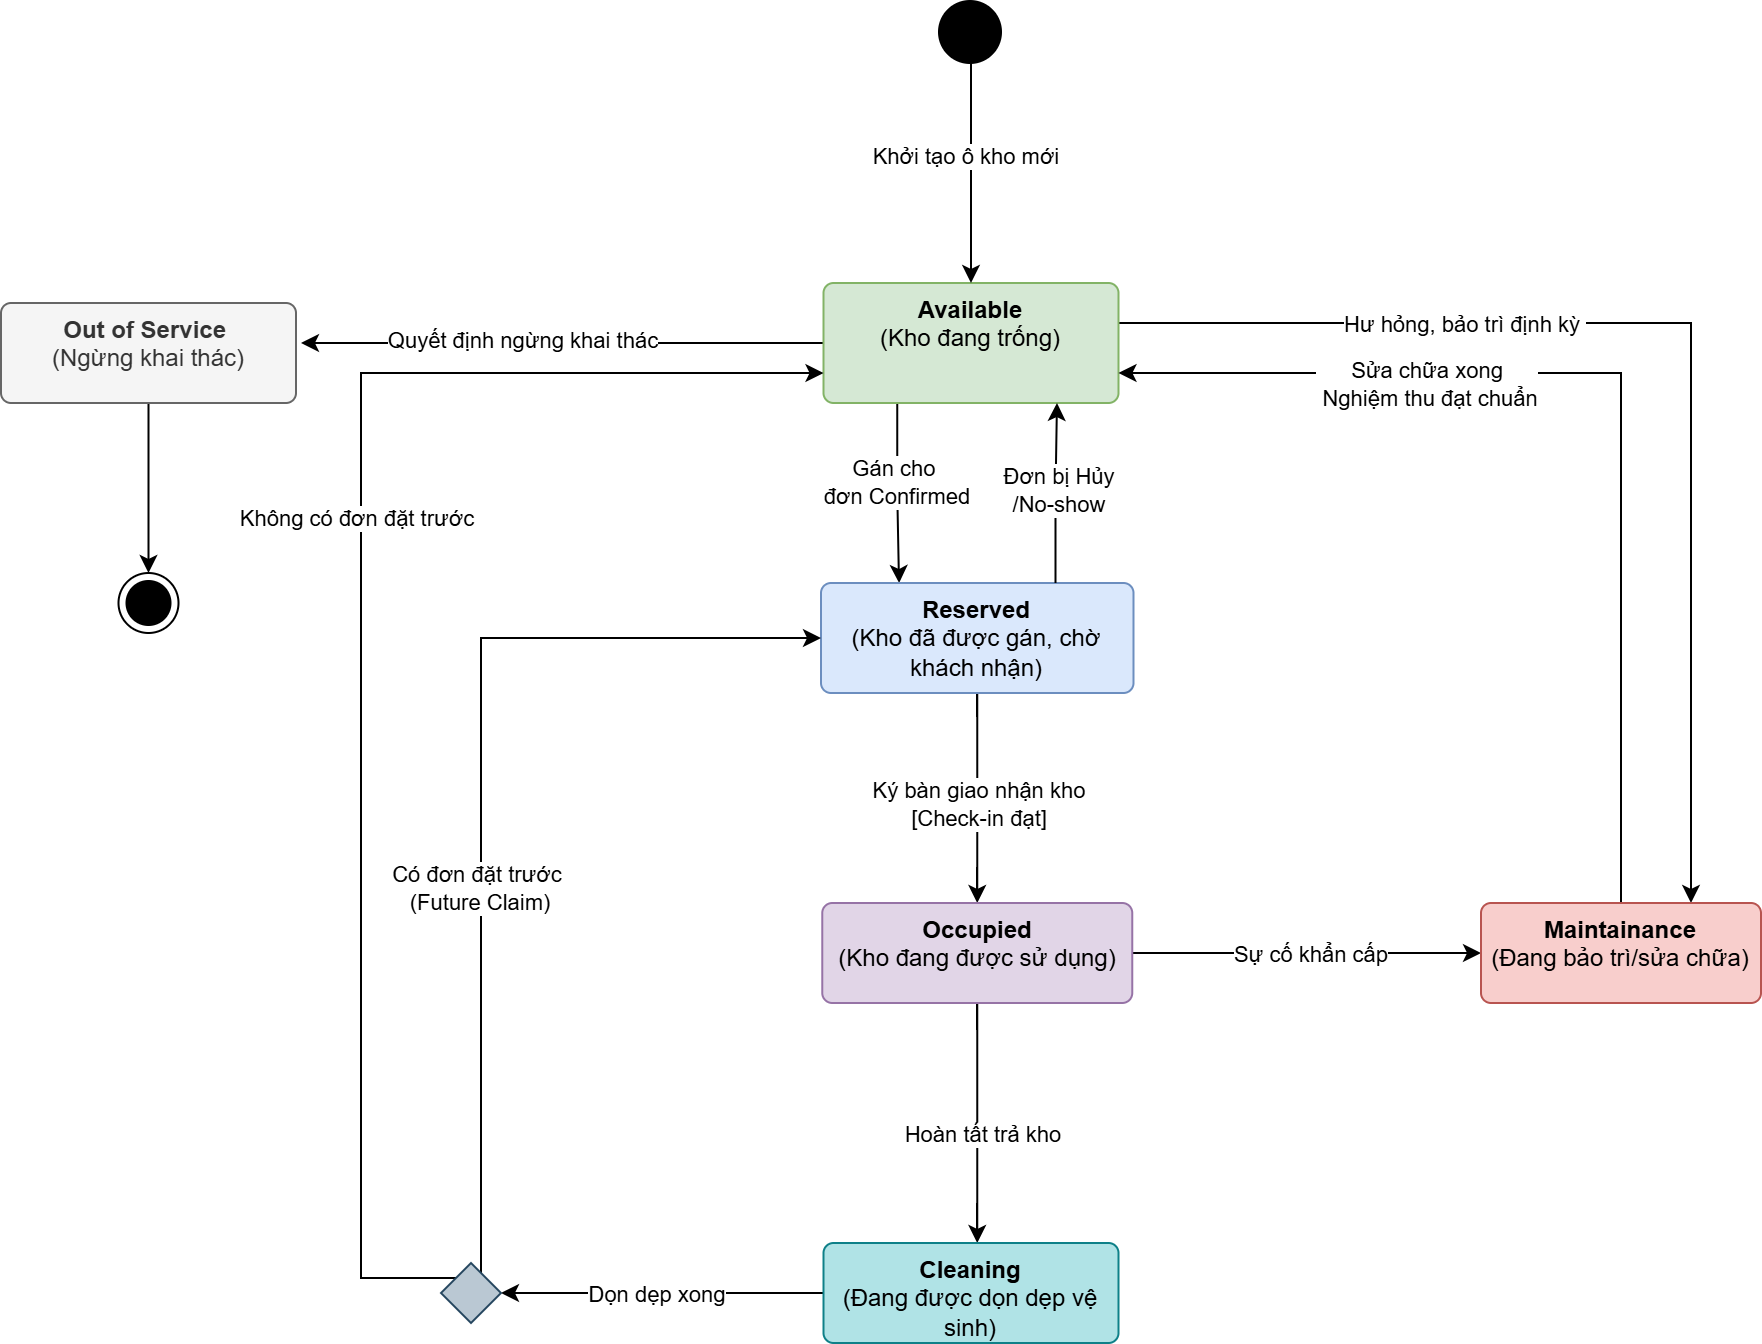

The diagram above was exported from draw.io. Its source (the exported page's mxGraphModel, read from the mxfile embedded in the PNG):
<mxGraphModel dx="968" dy="703" grid="1" gridSize="10" guides="1" tooltips="1" connect="1" arrows="1" fold="1" page="1" pageScale="1" pageWidth="1169" pageHeight="827" math="0" shadow="0">
  <root>
    <mxCell id="0" />
    <mxCell id="1" parent="0" />
    <mxCell id="Wgp6sHDD0mhO0PbhmbQC-10" edge="1" parent="1" source="Wgp6sHDD0mhO0PbhmbQC-1" style="edgeStyle=orthogonalEdgeStyle;rounded=0;orthogonalLoop=1;jettySize=auto;html=1;entryX=0.75;entryY=0;entryDx=0;entryDy=0;" target="Wgp6sHDD0mhO0PbhmbQC-7">
      <mxGeometry relative="1" as="geometry">
        <Array as="points">
          <mxPoint x="855" y="210" />
        </Array>
      </mxGeometry>
    </mxCell>
    <mxCell id="Wgp6sHDD0mhO0PbhmbQC-11" connectable="0" parent="Wgp6sHDD0mhO0PbhmbQC-10" style="edgeLabel;html=1;align=center;verticalAlign=middle;resizable=0;points=[];" value="Hư hỏng, bảo trì định kỳ&amp;nbsp;" vertex="1">
      <mxGeometry relative="1" x="-0.2964" y="-3" as="geometry">
        <mxPoint x="-30" y="-3" as="offset" />
      </mxGeometry>
    </mxCell>
    <mxCell id="Wgp6sHDD0mhO0PbhmbQC-29" edge="1" parent="1" source="Wgp6sHDD0mhO0PbhmbQC-1" style="edgeStyle=orthogonalEdgeStyle;rounded=0;orthogonalLoop=1;jettySize=auto;html=1;">
      <mxGeometry relative="1" as="geometry">
        <mxPoint x="160" y="220" as="targetPoint" />
      </mxGeometry>
    </mxCell>
    <mxCell id="3xRTMhgK8ASI0ZoTbtNH-8" connectable="0" parent="Wgp6sHDD0mhO0PbhmbQC-29" style="edgeLabel;html=1;align=center;verticalAlign=middle;resizable=0;points=[];" value="Quyết định ngừng khai thác" vertex="1">
      <mxGeometry relative="1" x="0.1532" y="-2" as="geometry">
        <mxPoint as="offset" />
      </mxGeometry>
    </mxCell>
    <mxCell id="3xRTMhgK8ASI0ZoTbtNH-5" edge="1" parent="1" source="Wgp6sHDD0mhO0PbhmbQC-1" style="edgeStyle=orthogonalEdgeStyle;rounded=0;orthogonalLoop=1;jettySize=auto;html=1;exitX=0.25;exitY=1;exitDx=0;exitDy=0;entryX=0.25;entryY=0;entryDx=0;entryDy=0;" target="Wgp6sHDD0mhO0PbhmbQC-4">
      <mxGeometry relative="1" as="geometry" />
    </mxCell>
    <mxCell id="3xRTMhgK8ASI0ZoTbtNH-6" connectable="0" parent="3xRTMhgK8ASI0ZoTbtNH-5" style="edgeLabel;html=1;align=center;verticalAlign=middle;resizable=0;points=[];" value="Gán cho&amp;nbsp;&lt;div&gt;đơn Confirmed&lt;/div&gt;" vertex="1">
      <mxGeometry relative="1" x="-0.1676" y="-1" as="geometry">
        <mxPoint y="2" as="offset" />
      </mxGeometry>
    </mxCell>
    <mxCell id="Wgp6sHDD0mhO0PbhmbQC-1" parent="1" style="html=1;align=center;verticalAlign=top;rounded=1;absoluteArcSize=1;arcSize=10;dashed=0;whiteSpace=wrap;fillColor=#d5e8d4;strokeColor=#82b366;" value="&lt;b&gt;Available&lt;/b&gt;&lt;div&gt;(Kho đang trống)&lt;/div&gt;" vertex="1">
      <mxGeometry height="60" width="147.5" x="421.25" y="190" as="geometry" />
    </mxCell>
    <mxCell id="Wgp6sHDD0mhO0PbhmbQC-3" edge="1" parent="1" source="Wgp6sHDD0mhO0PbhmbQC-2" style="edgeStyle=orthogonalEdgeStyle;rounded=0;orthogonalLoop=1;jettySize=auto;html=1;entryX=0.5;entryY=0;entryDx=0;entryDy=0;" target="Wgp6sHDD0mhO0PbhmbQC-1">
      <mxGeometry relative="1" as="geometry" />
    </mxCell>
    <mxCell id="Wgp6sHDD0mhO0PbhmbQC-5" connectable="0" parent="Wgp6sHDD0mhO0PbhmbQC-3" style="edgeLabel;html=1;align=center;verticalAlign=middle;resizable=0;points=[];" value="Khởi tạo ô kho mới&amp;nbsp;" vertex="1">
      <mxGeometry relative="1" x="-0.1697" y="-2" as="geometry">
        <mxPoint as="offset" />
      </mxGeometry>
    </mxCell>
    <mxCell id="Wgp6sHDD0mhO0PbhmbQC-2" parent="1" style="shape=ellipse;html=1;fillColor=strokeColor;strokeWidth=2;verticalLabelPosition=bottom;verticalAlignment=top;perimeter=ellipsePerimeter;" value="" vertex="1">
      <mxGeometry height="30" width="30" x="480" y="50" as="geometry" />
    </mxCell>
    <mxCell id="3xRTMhgK8ASI0ZoTbtNH-7" edge="1" parent="1" source="Wgp6sHDD0mhO0PbhmbQC-4" style="edgeStyle=orthogonalEdgeStyle;rounded=0;orthogonalLoop=1;jettySize=auto;html=1;entryX=0.5;entryY=0;entryDx=0;entryDy=0;" target="Wgp6sHDD0mhO0PbhmbQC-6">
      <mxGeometry relative="1" as="geometry" />
    </mxCell>
    <mxCell id="3xRTMhgK8ASI0ZoTbtNH-24" connectable="0" parent="3xRTMhgK8ASI0ZoTbtNH-7" style="edgeLabel;html=1;align=center;verticalAlign=middle;resizable=0;points=[];" value="Ký bàn giao nhận kho&lt;div&gt;[Check-in đạt]&lt;/div&gt;" vertex="1">
      <mxGeometry relative="1" x="-0.2212" y="-5" as="geometry">
        <mxPoint x="5" y="14" as="offset" />
      </mxGeometry>
    </mxCell>
    <mxCell id="Wgp6sHDD0mhO0PbhmbQC-4" parent="1" style="html=1;align=center;verticalAlign=top;rounded=1;absoluteArcSize=1;arcSize=10;dashed=0;whiteSpace=wrap;fillColor=#dae8fc;strokeColor=#6c8ebf;" value="&lt;b&gt;Reserved&lt;/b&gt;&lt;div&gt;(Kho đã được gán, chờ khách nhận)&lt;/div&gt;" vertex="1">
      <mxGeometry height="55" width="156.25" x="420" y="340" as="geometry" />
    </mxCell>
    <mxCell id="Wgp6sHDD0mhO0PbhmbQC-14" edge="1" parent="1" source="Wgp6sHDD0mhO0PbhmbQC-6" style="edgeStyle=orthogonalEdgeStyle;rounded=0;orthogonalLoop=1;jettySize=auto;html=1;entryX=0;entryY=0.5;entryDx=0;entryDy=0;" target="Wgp6sHDD0mhO0PbhmbQC-7">
      <mxGeometry relative="1" as="geometry" />
    </mxCell>
    <mxCell id="Wgp6sHDD0mhO0PbhmbQC-15" connectable="0" parent="Wgp6sHDD0mhO0PbhmbQC-14" style="edgeLabel;html=1;align=center;verticalAlign=middle;resizable=0;points=[];" value="Sự cố khẩn cấp" vertex="1">
      <mxGeometry relative="1" x="0.0205" as="geometry">
        <mxPoint as="offset" />
      </mxGeometry>
    </mxCell>
    <mxCell id="Wgp6sHDD0mhO0PbhmbQC-16" edge="1" parent="1" source="Wgp6sHDD0mhO0PbhmbQC-6" style="edgeStyle=orthogonalEdgeStyle;rounded=0;orthogonalLoop=1;jettySize=auto;html=1;" target="Wgp6sHDD0mhO0PbhmbQC-8">
      <mxGeometry relative="1" as="geometry">
        <Array as="points">
          <mxPoint x="499" y="640" />
          <mxPoint x="499" y="640" />
        </Array>
      </mxGeometry>
    </mxCell>
    <mxCell id="Wgp6sHDD0mhO0PbhmbQC-17" connectable="0" parent="Wgp6sHDD0mhO0PbhmbQC-16" style="edgeLabel;html=1;align=center;verticalAlign=middle;resizable=0;points=[];" value="Hoàn tất trả kho" vertex="1">
      <mxGeometry relative="1" x="0.0843" y="2" as="geometry">
        <mxPoint as="offset" />
      </mxGeometry>
    </mxCell>
    <mxCell id="Wgp6sHDD0mhO0PbhmbQC-6" parent="1" style="html=1;align=center;verticalAlign=top;rounded=1;absoluteArcSize=1;arcSize=10;dashed=0;whiteSpace=wrap;fillColor=#e1d5e7;strokeColor=#9673a6;" value="&lt;b&gt;Occupied&lt;/b&gt;&lt;div&gt;(Kho đang được sử dụng)&lt;/div&gt;" vertex="1">
      <mxGeometry height="50" width="155" x="420.63" y="500" as="geometry" />
    </mxCell>
    <mxCell id="Wgp6sHDD0mhO0PbhmbQC-12" edge="1" parent="1" source="Wgp6sHDD0mhO0PbhmbQC-7" style="edgeStyle=orthogonalEdgeStyle;rounded=0;orthogonalLoop=1;jettySize=auto;html=1;libavoidRouting=1;entryX=1;entryY=0.75;entryDx=0;entryDy=0;" target="Wgp6sHDD0mhO0PbhmbQC-1">
      <mxGeometry relative="1" as="geometry">
        <Array as="points">
          <mxPoint x="820" y="235" />
        </Array>
        <mxPoint x="570" y="240" as="targetPoint" />
      </mxGeometry>
    </mxCell>
    <mxCell id="Wgp6sHDD0mhO0PbhmbQC-13" connectable="0" parent="Wgp6sHDD0mhO0PbhmbQC-12" style="edgeLabel;html=1;align=center;verticalAlign=middle;resizable=0;points=[];" value="Sửa chữa xong&lt;div&gt;&amp;nbsp;Nghiệm&amp;nbsp;&lt;span style=&quot;background-color: light-dark(#ffffff, var(--ge-dark-color, #121212)); color: light-dark(rgb(0, 0, 0), rgb(255, 255, 255));&quot;&gt;thu đạt chuẩn&lt;/span&gt;&lt;/div&gt;" vertex="1">
      <mxGeometry relative="1" x="0.403" as="geometry">
        <mxPoint y="5" as="offset" />
      </mxGeometry>
    </mxCell>
    <mxCell id="Wgp6sHDD0mhO0PbhmbQC-7" parent="1" style="html=1;align=center;verticalAlign=top;rounded=1;absoluteArcSize=1;arcSize=10;dashed=0;whiteSpace=wrap;fillColor=#f8cecc;strokeColor=#b85450;" value="&lt;b&gt;Maintainance&lt;/b&gt;&lt;div&gt;(Đang bảo trì/sửa chữa)&lt;br&gt;&lt;div&gt;&lt;br&gt;&lt;/div&gt;&lt;/div&gt;" vertex="1">
      <mxGeometry height="50" width="140" x="750" y="500" as="geometry" />
    </mxCell>
    <mxCell id="3xRTMhgK8ASI0ZoTbtNH-14" edge="1" parent="1" source="Wgp6sHDD0mhO0PbhmbQC-8" style="edgeStyle=orthogonalEdgeStyle;rounded=0;orthogonalLoop=1;jettySize=auto;html=1;entryX=1;entryY=0.5;entryDx=0;entryDy=0;" target="Wgp6sHDD0mhO0PbhmbQC-19">
      <mxGeometry relative="1" as="geometry" />
    </mxCell>
    <mxCell id="3xRTMhgK8ASI0ZoTbtNH-17" connectable="0" parent="3xRTMhgK8ASI0ZoTbtNH-14" style="edgeLabel;html=1;align=center;verticalAlign=middle;resizable=0;points=[];" value="Dọn dẹp xong" vertex="1">
      <mxGeometry relative="1" x="0.0328" as="geometry">
        <mxPoint as="offset" />
      </mxGeometry>
    </mxCell>
    <mxCell id="Wgp6sHDD0mhO0PbhmbQC-8" parent="1" style="html=1;align=center;verticalAlign=top;rounded=1;absoluteArcSize=1;arcSize=10;dashed=0;whiteSpace=wrap;fillColor=#b0e3e6;strokeColor=#0e8088;" value="&lt;b&gt;Cleaning&lt;/b&gt;&lt;br&gt;&lt;div&gt;(Đang được dọn dẹp vệ sinh)&lt;/div&gt;" vertex="1">
      <mxGeometry height="50" width="147.5" x="421.25" y="670" as="geometry" />
    </mxCell>
    <mxCell id="Wgp6sHDD0mhO0PbhmbQC-32" edge="1" parent="1" source="Wgp6sHDD0mhO0PbhmbQC-9" style="edgeStyle=orthogonalEdgeStyle;rounded=0;orthogonalLoop=1;jettySize=auto;html=1;entryX=0.5;entryY=0;entryDx=0;entryDy=0;" target="Wgp6sHDD0mhO0PbhmbQC-30">
      <mxGeometry relative="1" as="geometry" />
    </mxCell>
    <mxCell id="Wgp6sHDD0mhO0PbhmbQC-9" parent="1" style="html=1;align=center;verticalAlign=top;rounded=1;absoluteArcSize=1;arcSize=10;dashed=0;whiteSpace=wrap;fillColor=#f5f5f5;fontColor=#333333;strokeColor=#666666;" value="&lt;div&gt;&lt;b&gt;Out of Service&amp;nbsp;&lt;/b&gt;&lt;/div&gt;&lt;div&gt;(Ngừng khai thác)&lt;/div&gt;" vertex="1">
      <mxGeometry height="50" width="147.5" x="10" y="200" as="geometry" />
    </mxCell>
    <mxCell id="3xRTMhgK8ASI0ZoTbtNH-18" edge="1" parent="1" source="Wgp6sHDD0mhO0PbhmbQC-19" style="edgeStyle=elbowEdgeStyle;rounded=0;orthogonalLoop=1;jettySize=auto;html=1;entryX=0;entryY=0.5;entryDx=0;entryDy=0;" target="Wgp6sHDD0mhO0PbhmbQC-4">
      <mxGeometry relative="1" as="geometry">
        <Array as="points">
          <mxPoint x="250" y="410" />
          <mxPoint x="245" y="500" />
        </Array>
        <mxPoint x="245" y="370" as="targetPoint" />
      </mxGeometry>
    </mxCell>
    <mxCell id="3xRTMhgK8ASI0ZoTbtNH-20" connectable="0" parent="3xRTMhgK8ASI0ZoTbtNH-18" style="edgeLabel;html=1;align=center;verticalAlign=middle;resizable=0;points=[];" value="Có đơn đặt trước&lt;div&gt;&amp;nbsp;(Future Claim)&lt;/div&gt;" vertex="1">
      <mxGeometry relative="1" x="-0.208" y="3" as="geometry">
        <mxPoint as="offset" />
      </mxGeometry>
    </mxCell>
    <mxCell id="3xRTMhgK8ASI0ZoTbtNH-21" edge="1" parent="1" source="Wgp6sHDD0mhO0PbhmbQC-19" style="edgeStyle=elbowEdgeStyle;rounded=0;orthogonalLoop=1;jettySize=auto;html=1;exitX=0;exitY=0;exitDx=0;exitDy=0;entryX=0;entryY=0.75;entryDx=0;entryDy=0;" target="Wgp6sHDD0mhO0PbhmbQC-1">
      <mxGeometry relative="1" as="geometry">
        <Array as="points">
          <mxPoint x="190" y="330" />
        </Array>
        <mxPoint x="410" y="230" as="targetPoint" />
      </mxGeometry>
    </mxCell>
    <mxCell id="3xRTMhgK8ASI0ZoTbtNH-23" connectable="0" parent="3xRTMhgK8ASI0ZoTbtNH-21" style="edgeLabel;html=1;align=center;verticalAlign=middle;resizable=0;points=[];" value="Không có đơn đặt trước" vertex="1">
      <mxGeometry relative="1" x="0.1707" y="3" as="geometry">
        <mxPoint as="offset" />
      </mxGeometry>
    </mxCell>
    <mxCell id="Wgp6sHDD0mhO0PbhmbQC-19" parent="1" style="shape=rhombus;html=1;dashed=0;whiteSpace=wrap;perimeter=rhombusPerimeter;fillColor=#bac8d3;strokeColor=#23445d;" value="" vertex="1">
      <mxGeometry height="30" width="30" x="230" y="680" as="geometry" />
    </mxCell>
    <mxCell id="Wgp6sHDD0mhO0PbhmbQC-30" parent="1" style="ellipse;html=1;shape=endState;fillColor=strokeColor;" value="" vertex="1">
      <mxGeometry height="30" width="30" x="68.75" y="335" as="geometry" />
    </mxCell>
    <mxCell id="3xRTMhgK8ASI0ZoTbtNH-2" edge="1" parent="1" source="Wgp6sHDD0mhO0PbhmbQC-4" style="edgeStyle=orthogonalEdgeStyle;rounded=0;orthogonalLoop=1;jettySize=auto;html=1;exitX=0.75;exitY=0;exitDx=0;exitDy=0;">
      <mxGeometry relative="1" as="geometry">
        <mxPoint x="538" y="250" as="targetPoint" />
      </mxGeometry>
    </mxCell>
    <mxCell id="3xRTMhgK8ASI0ZoTbtNH-3" connectable="0" parent="3xRTMhgK8ASI0ZoTbtNH-2" style="edgeLabel;html=1;align=center;verticalAlign=middle;resizable=0;points=[];" value="Đơn bị Hủy&lt;div&gt;/No-show&lt;/div&gt;" vertex="1">
      <mxGeometry relative="1" x="0.0472" as="geometry">
        <mxPoint as="offset" />
      </mxGeometry>
    </mxCell>
  </root>
</mxGraphModel>